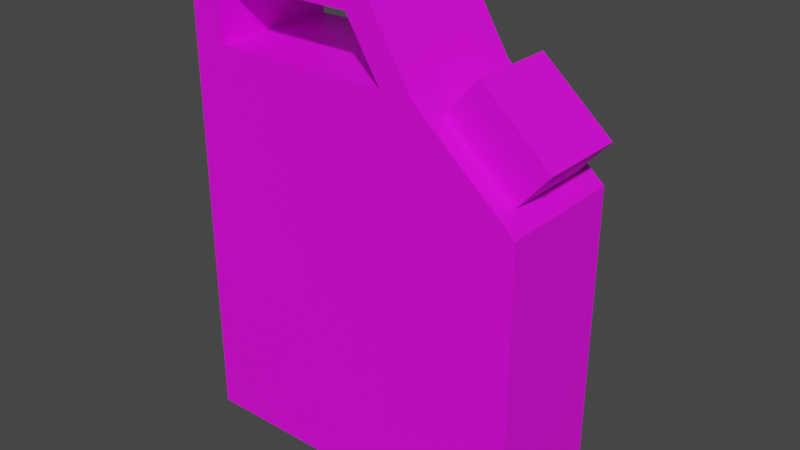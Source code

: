 # Source: Canister.blend  (saved by Blender 2.91.10; exported with 4.5.12 LTS)
import bpy
from mathutils import Matrix  # noqa: F401  (used for matrix-valued properties, if any)

bpy.ops.wm.read_factory_settings(use_empty=True)
scene = bpy.context.scene
scene.name = 'Scene'

# ---- collections
col_collection = bpy.data.collections.new('Collection'); scene.collection.children.link(col_collection)

# ---- images (referenced by path relative to the original .blend; pixels are not part of the script)
import os
ASSET_DIR = os.environ.get("B2B_ASSET_DIR", "")  # directory of the original .blend (textures are referenced by path, not embedded)
HERE = os.path.dirname(os.path.abspath(__file__))  # packed textures are extracted next to this script under _unpacked/

def load_image(name, relpath, width, height, colorspace="sRGB"):
    """Load a texture the original file referenced (path relative to the .blend, or extracted next to this script)."""
    p = next((c for c in (os.path.join(HERE, relpath), os.path.join(ASSET_DIR, relpath)) if relpath and os.path.exists(c)), "")
    if p:
        img = bpy.data.images.load(p, check_existing=True)
        img.name = name
    else:  # same state as the original file: an image datablock whose file is absent (Cycles renders it pink)
        img = bpy.data.images.new(name, width, height)
        img.source = "FILE"
        img.filepath = "//" + (relpath or name)
    img.colorspace_settings.name = colorspace
    return img
img_canister_png = load_image('Canister.png', 'Canister.png', 1024, 1024, 'sRGB')

# ---- materials (node trees are filled in below, after node groups)
mat_canister_material = bpy.data.materials.new('Canister_Material')
mat_canister_material.use_transparent_shadow = False

# ---- material node trees
mat_canister_material.use_nodes = True; mat_canister_material.node_tree.nodes.clear()
_N = mat_canister_material.node_tree.nodes; _L = mat_canister_material.node_tree.links
n0 = _N.new('ShaderNodeBsdfPrincipled'); n0.name = 'Principled BSDF'; n0.location = (10, 300)
n0.distribution = 'GGX'
n0.subsurface_method = 'BURLEY'
n0.inputs[3].default_value = 1.45
n0.inputs[27].default_value = (0.0, 0.0, 0.0, 1.0)
n0.inputs[28].default_value = 1.0
n1 = _N.new('ShaderNodeOutputMaterial'); n1.name = 'Material Output'; n1.location = (300, 300)
n2 = _N.new('ShaderNodeTexImage'); n2.name = 'Image Texture'; n2.location = (-358, 211)
n2.image = img_canister_png
_L.new(n0.outputs[0], n1.inputs[0])
_L.new(n2.outputs[0], n0.inputs[0])
n1.is_active_output = True

# ---- world
world_world = bpy.data.worlds.new('World'); scene.world = world_world
world_world.use_nodes = True; world_world.node_tree.nodes.clear()
_N = world_world.node_tree.nodes; _L = world_world.node_tree.links
n0 = _N.new('ShaderNodeOutputWorld'); n0.name = 'World Output'; n0.location = (300, 300)
n1 = _N.new('ShaderNodeBackground'); n1.name = 'Background'; n1.location = (10, 300)
n1.inputs[0].default_value = (0.05088, 0.05088, 0.05088, 1.0)
_L.new(n1.outputs[0], n0.inputs[0])
n0.is_active_output = True
world_world.color = (0.05088, 0.05088, 0.05088)
world_world.use_sun_shadow = False
world_world.sun_shadow_jitter_overblur = 0.0

# ---- meshes
me_cube_002 = bpy.data.meshes.new('Cube.002')
me_cube_002.from_pydata([(-0.1525, -0.05546, -0.2), (-0.1525, -0.05546, 0.1427), (-0.1525, 0.05652, -0.2), (-0.1525, 0.05652, 0.1427), (0.1499, -0.05546, -0.2), (-0.1233, 0.05652, 0.1427), (0.1499, 0.05652, -0.2), (-0.1233, -0.05546, 0.1427), (0.07587, -0.03682, 0.1305), (0.07587, 0.03787, 0.1305), (0.1359, -0.03682, 0.07798), (0.1359, 0.03787, 0.07798), (-0.1525, -0.05546, 0.1926), (-0.1525, 0.05652, 0.1926), (-0.1233, -0.05546, 0.1926), (-0.1233, 0.05652, 0.1926), (-0.1525, -0.05546, 0.2175), (-0.1525, 0.05652, 0.2175), (-0.1233, -0.05546, 0.2175), (-0.1233, 0.05652, 0.2175), (0.03446, 0.05652, 0.1427), (0.03446, -0.05546, 0.1427), (0.06183, 0.05652, 0.1427), (0.06183, -0.05546, 0.1427), (0.0173, -0.05546, 0.2157), (0.0173, 0.05652, 0.2157), (0.003814, -0.05546, 0.1924), (0.003814, 0.05652, 0.1924), (0.1499, -0.05546, 0.06571), (0.1499, 0.05652, 0.0657), (0.1034, 0.03787, 0.1619), (0.1034, -0.03682, 0.1619), (0.1634, -0.03682, 0.1095), (0.1634, 0.03787, 0.1095)], [], [(0, 1, 3, 2), (2, 3, 5, 20, 22, 29, 6), (6, 29, 28, 4), (4, 28, 23, 21, 7, 1, 0), (2, 6, 4, 0), (21, 20, 5, 7), (3, 1, 12, 13), (7, 5, 15, 14), (15, 13, 17, 19), (5, 3, 13, 15), (10, 11, 33, 32), (1, 7, 14, 12), (18, 19, 17, 16), (13, 12, 16, 17), (12, 14, 18, 16), (25, 24, 23, 22), (24, 26, 21, 23), (26, 27, 20, 21), (27, 25, 22, 20), (15, 19, 25, 27), (14, 15, 27, 26), (18, 14, 26, 24), (19, 18, 24, 25), (8, 9, 22, 23), (10, 8, 23, 28), (11, 10, 28, 29), (9, 11, 29, 22), (30, 31, 32, 33), (9, 8, 31, 30), (11, 9, 30, 33), (8, 10, 32, 31)])
_uv = me_cube_002.uv_layers.new(name='UVMap')
_uv.uv.foreach_set('vector', [0.8201, 1.471, 0.8201, 1.228, 0.8997, 1.228, 0.8997, 1.471, 0.9274, -0.02404, 0.9274, 1.008, 0.8394, 1.008, 0.3644, 1.008, 0.282, 1.008, 0.01685, 0.776, 0.01685, -0.02404, 0.8198, 1.228, 0.8198, 1.417, 0.7401, 1.417, 0.7401, 1.228, 1.961, -0.01985, 1.961, 0.7802, 1.696, 1.012, 1.613, 1.012, 1.138, 1.012, 1.05, 1.012, 1.05, -0.01985, 0.9, 1.443, 0.9, 1.228, 0.9797, 1.228, 0.9797, 1.443, 0.8198, 1.612, 0.7401, 1.612, 0.7401, 1.5, 0.8198, 1.5, 0.8997, 1.707, 0.8201, 1.707, 0.8201, 1.671, 0.8997, 1.671, 0.9071, 1.214, 0.8175, 1.214, 0.8175, 1.175, 0.9071, 1.175, 0.989, 1.609, 0.989, 1.588, 1.007, 1.588, 1.007, 1.609, 0.9535, 1.609, 0.9535, 1.588, 0.989, 1.588, 0.989, 1.609, 0.9829, 1.588, 0.9298, 1.588, 0.9298, 1.558, 0.9829, 1.558, 0.9, 1.741, 0.9, 1.72, 0.9355, 1.72, 0.9355, 1.741, 0.8201, 1.633, 0.8997, 1.633, 0.8997, 1.653, 0.8201, 1.653, 0.8997, 1.671, 0.8201, 1.671, 0.8201, 1.653, 0.8997, 1.653, 0.9355, 1.741, 0.9355, 1.72, 0.9532, 1.72, 0.9532, 1.741, 0.8997, 1.533, 0.8201, 1.533, 0.8201, 1.472, 0.8997, 1.472, 0.952, 1.62, 0.9353, 1.629, 0.9, 1.608, 0.9, 1.588, 0.9071, 1.073, 0.8175, 1.073, 0.8175, 1.026, 0.9071, 1.026, 0.9889, 1.699, 1.005, 1.709, 0.9535, 1.741, 0.9535, 1.721, 0.989, 1.609, 1.007, 1.609, 1.005, 1.709, 0.9889, 1.699, 0.9071, 1.175, 0.8175, 1.175, 0.8175, 1.073, 0.9071, 1.073, 0.9532, 1.72, 0.9355, 1.72, 0.9353, 1.629, 0.952, 1.62, 0.8997, 1.633, 0.8201, 1.633, 0.8201, 1.533, 0.8997, 1.533, 0.7534, 1.487, 0.8065, 1.487, 0.8198, 1.5, 0.7401, 1.5, 0.7534, 1.43, 0.7534, 1.487, 0.7401, 1.5, 0.7401, 1.417, 0.8065, 1.43, 0.7534, 1.43, 0.7401, 1.417, 0.8198, 1.417, 0.8065, 1.487, 0.8065, 1.43, 0.8198, 1.417, 0.8198, 1.5, 0.9298, 1.501, 0.9829, 1.501, 0.9829, 1.558, 0.9298, 1.558, 0.9298, 1.472, 0.9829, 1.472, 0.9829, 1.501, 0.9298, 1.501, 0.9, 1.558, 0.9, 1.501, 0.9298, 1.501, 0.9298, 1.558, 1.013, 1.501, 1.013, 1.558, 0.9829, 1.558, 0.9829, 1.501])
me_cube_002.materials.append(mat_canister_material)
me_cube_002.use_remesh_fix_poles = True
me_cube_002.use_remesh_preserve_attributes = False
me_cube_002.use_mirror_vertex_groups = False
me_cube_002.update()

# ---- objects
ob_cube = bpy.data.objects.new('Cube', me_cube_002)

# ---- transforms, parenting, visibility, modifiers, constraints
ob_cube.location = (0.0, 0.0, 0.2)
ob_cube.lineart.crease_threshold = 0.0

# ---- collection membership
col_collection.objects.link(ob_cube)

# ---- scene / render settings (as saved in the file)
scene.frame_start = 1; scene.frame_end = 250; scene.frame_set(1)
scene.render.engine = 'BLENDER_EEVEE_NEXT'
scene.cycles.use_denoising = False
scene.cycles.samples = 128
scene.cycles.sampling_pattern = 'TABULATED_SOBOL'
scene.cycles.use_adaptive_sampling = False
scene.cycles.use_light_tree = False
scene.view_settings.view_transform = 'Filmic'
bpy.context.view_layer.update()

# ---- added for rendering (the .blend has no active camera and no usable light): camera, sun
cam_auto = bpy.data.cameras.new('AutoCamera')
cam_auto.lens = 50.0
cam_auto.sensor_width = 36.0
cam_auto.clip_end = 1000.0
ob_auto_camera = bpy.data.objects.new('AutoCamera', cam_auto)
scene.collection.objects.link(ob_auto_camera)
ob_auto_camera.location = (0.500802, -0.593925, 0.605068)
ob_auto_camera.rotation_euler = (1.09748, -7.21219e-08, 0.694738)
scene.camera = ob_auto_camera
light_auto_sun = bpy.data.lights.new('AutoSun', 'SUN')
light_auto_sun.energy = 3.0
light_auto_sun.angle = 0.0523599
ob_auto_sun = bpy.data.objects.new('AutoSun', light_auto_sun)
scene.collection.objects.link(ob_auto_sun)
ob_auto_sun.rotation_euler = (0.872665, 0.174533, 0.523599)
bpy.context.view_layer.update()
